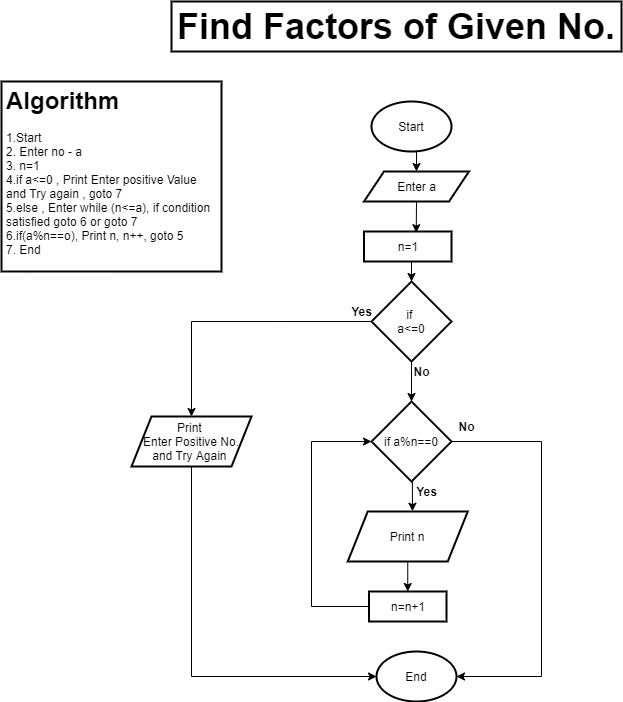

The diagram above was exported from draw.io. Its source (the exported page's mxGraphModel, read from the mxfile embedded in the PNG):
<mxGraphModel dx="706" dy="403" grid="1" gridSize="10" guides="1" tooltips="1" connect="1" arrows="1" fold="1" page="1" pageScale="1" pageWidth="850" pageHeight="1100" background="#FFFFFF" math="0" shadow="0">
  <root>
    <mxCell id="0" />
    <mxCell id="1" parent="0" />
    <mxCell id="ZrMLu9zu4pKlip3_hF2w-1" value="&lt;font style=&quot;font-size: 36px&quot;&gt;Find Factors of Given No.&lt;/font&gt;" style="text;html=1;fillColor=none;align=center;verticalAlign=middle;whiteSpace=wrap;rounded=0;fontStyle=1;strokeColor=#000000;strokeWidth=2;" vertex="1" parent="1">
      <mxGeometry x="220" y="70" width="450" height="50" as="geometry" />
    </mxCell>
    <mxCell id="ZrMLu9zu4pKlip3_hF2w-2" value="&lt;h1&gt;Algorithm&lt;/h1&gt;&lt;div&gt;1.Start&amp;nbsp;&lt;/div&gt;&lt;div&gt;2. Enter no - a&lt;/div&gt;&lt;div&gt;3. n=1&lt;/div&gt;&lt;div&gt;4.if a&amp;lt;=0 , Print Enter positive Value and Try again , goto 7&lt;/div&gt;&lt;div&gt;5.else , Enter while (n&amp;lt;=a), if condition satisfied goto 6 or goto 7&lt;/div&gt;&lt;div&gt;6.if(a%n==o), Print n, n++, goto 5&lt;/div&gt;&lt;div&gt;7. End&lt;/div&gt;" style="text;html=1;fillColor=none;spacing=5;spacingTop=-20;whiteSpace=wrap;overflow=hidden;rounded=0;strokeColor=#000000;strokeWidth=2;" vertex="1" parent="1">
      <mxGeometry x="50" y="150" width="220" height="190" as="geometry" />
    </mxCell>
    <mxCell id="ZrMLu9zu4pKlip3_hF2w-20" style="edgeStyle=orthogonalEdgeStyle;rounded=0;orthogonalLoop=1;jettySize=auto;html=1;exitX=0.5;exitY=1;exitDx=0;exitDy=0;entryX=0.5;entryY=0;entryDx=0;entryDy=0;" edge="1" parent="1" source="ZrMLu9zu4pKlip3_hF2w-3" target="ZrMLu9zu4pKlip3_hF2w-5">
      <mxGeometry relative="1" as="geometry" />
    </mxCell>
    <mxCell id="ZrMLu9zu4pKlip3_hF2w-3" value="Start" style="ellipse;whiteSpace=wrap;html=1;strokeColor=#000000;strokeWidth=2;" vertex="1" parent="1">
      <mxGeometry x="420" y="170" width="80" height="50" as="geometry" />
    </mxCell>
    <mxCell id="ZrMLu9zu4pKlip3_hF2w-4" value="End" style="ellipse;whiteSpace=wrap;html=1;strokeColor=#000000;strokeWidth=2;" vertex="1" parent="1">
      <mxGeometry x="425" y="720" width="80" height="50" as="geometry" />
    </mxCell>
    <mxCell id="ZrMLu9zu4pKlip3_hF2w-21" style="edgeStyle=orthogonalEdgeStyle;rounded=0;orthogonalLoop=1;jettySize=auto;html=1;exitX=0.5;exitY=1;exitDx=0;exitDy=0;entryX=0.597;entryY=0.038;entryDx=0;entryDy=0;entryPerimeter=0;" edge="1" parent="1" source="ZrMLu9zu4pKlip3_hF2w-5" target="ZrMLu9zu4pKlip3_hF2w-6">
      <mxGeometry relative="1" as="geometry" />
    </mxCell>
    <mxCell id="ZrMLu9zu4pKlip3_hF2w-5" value="Enter a" style="shape=parallelogram;perimeter=parallelogramPerimeter;whiteSpace=wrap;html=1;fixedSize=1;strokeColor=#000000;strokeWidth=2;" vertex="1" parent="1">
      <mxGeometry x="412.5" y="240" width="105" height="30" as="geometry" />
    </mxCell>
    <mxCell id="ZrMLu9zu4pKlip3_hF2w-22" style="edgeStyle=orthogonalEdgeStyle;rounded=0;orthogonalLoop=1;jettySize=auto;html=1;exitX=0.5;exitY=1;exitDx=0;exitDy=0;entryX=0.5;entryY=0;entryDx=0;entryDy=0;" edge="1" parent="1" source="ZrMLu9zu4pKlip3_hF2w-6" target="ZrMLu9zu4pKlip3_hF2w-7">
      <mxGeometry relative="1" as="geometry" />
    </mxCell>
    <mxCell id="ZrMLu9zu4pKlip3_hF2w-6" value="n=1" style="rounded=0;whiteSpace=wrap;html=1;strokeColor=#000000;strokeWidth=2;" vertex="1" parent="1">
      <mxGeometry x="412.5" y="300" width="87.5" height="30" as="geometry" />
    </mxCell>
    <mxCell id="ZrMLu9zu4pKlip3_hF2w-8" style="edgeStyle=orthogonalEdgeStyle;rounded=0;orthogonalLoop=1;jettySize=auto;html=1;exitX=0;exitY=0.5;exitDx=0;exitDy=0;" edge="1" parent="1" source="ZrMLu9zu4pKlip3_hF2w-7" target="ZrMLu9zu4pKlip3_hF2w-9">
      <mxGeometry relative="1" as="geometry">
        <mxPoint x="210.0000000000001" y="510" as="targetPoint" />
      </mxGeometry>
    </mxCell>
    <mxCell id="ZrMLu9zu4pKlip3_hF2w-10" style="edgeStyle=orthogonalEdgeStyle;rounded=0;orthogonalLoop=1;jettySize=auto;html=1;exitX=0.5;exitY=1;exitDx=0;exitDy=0;" edge="1" parent="1" source="ZrMLu9zu4pKlip3_hF2w-7" target="ZrMLu9zu4pKlip3_hF2w-11">
      <mxGeometry relative="1" as="geometry">
        <mxPoint x="460.2068965517242" y="470" as="targetPoint" />
      </mxGeometry>
    </mxCell>
    <mxCell id="ZrMLu9zu4pKlip3_hF2w-7" value="if&amp;nbsp;&lt;br&gt;a&amp;lt;=0&lt;br&gt;" style="rhombus;whiteSpace=wrap;html=1;strokeColor=#000000;strokeWidth=2;" vertex="1" parent="1">
      <mxGeometry x="420" y="350" width="80" height="80" as="geometry" />
    </mxCell>
    <mxCell id="ZrMLu9zu4pKlip3_hF2w-19" style="edgeStyle=orthogonalEdgeStyle;rounded=0;orthogonalLoop=1;jettySize=auto;html=1;exitX=0.5;exitY=1;exitDx=0;exitDy=0;entryX=0;entryY=0.5;entryDx=0;entryDy=0;" edge="1" parent="1" source="ZrMLu9zu4pKlip3_hF2w-9" target="ZrMLu9zu4pKlip3_hF2w-4">
      <mxGeometry relative="1" as="geometry" />
    </mxCell>
    <mxCell id="ZrMLu9zu4pKlip3_hF2w-9" value="Print&amp;nbsp;&lt;br&gt;Enter Positive No. and Try Again&amp;nbsp;" style="shape=parallelogram;perimeter=parallelogramPerimeter;whiteSpace=wrap;html=1;fixedSize=1;strokeWidth=2;" vertex="1" parent="1">
      <mxGeometry x="180" y="485" width="120" height="50" as="geometry" />
    </mxCell>
    <mxCell id="ZrMLu9zu4pKlip3_hF2w-14" style="edgeStyle=orthogonalEdgeStyle;rounded=0;orthogonalLoop=1;jettySize=auto;html=1;exitX=0.5;exitY=1;exitDx=0;exitDy=0;entryX=0.539;entryY=-0.005;entryDx=0;entryDy=0;entryPerimeter=0;" edge="1" parent="1" source="ZrMLu9zu4pKlip3_hF2w-11" target="ZrMLu9zu4pKlip3_hF2w-12">
      <mxGeometry relative="1" as="geometry" />
    </mxCell>
    <mxCell id="ZrMLu9zu4pKlip3_hF2w-18" style="edgeStyle=orthogonalEdgeStyle;rounded=0;orthogonalLoop=1;jettySize=auto;html=1;exitX=1;exitY=0.5;exitDx=0;exitDy=0;entryX=1;entryY=0.5;entryDx=0;entryDy=0;" edge="1" parent="1" source="ZrMLu9zu4pKlip3_hF2w-11" target="ZrMLu9zu4pKlip3_hF2w-4">
      <mxGeometry relative="1" as="geometry">
        <mxPoint x="590" y="690" as="targetPoint" />
        <Array as="points">
          <mxPoint x="590" y="510" />
          <mxPoint x="590" y="745" />
        </Array>
      </mxGeometry>
    </mxCell>
    <mxCell id="ZrMLu9zu4pKlip3_hF2w-11" value="if a%n==0" style="rhombus;whiteSpace=wrap;html=1;fontStyle=0;strokeWidth=2;" vertex="1" parent="1">
      <mxGeometry x="419.9968965517242" y="470" width="80" height="80" as="geometry" />
    </mxCell>
    <mxCell id="ZrMLu9zu4pKlip3_hF2w-15" style="edgeStyle=orthogonalEdgeStyle;rounded=0;orthogonalLoop=1;jettySize=auto;html=1;exitX=0.5;exitY=1;exitDx=0;exitDy=0;entryX=0.5;entryY=0;entryDx=0;entryDy=0;" edge="1" parent="1" source="ZrMLu9zu4pKlip3_hF2w-12" target="ZrMLu9zu4pKlip3_hF2w-13">
      <mxGeometry relative="1" as="geometry" />
    </mxCell>
    <mxCell id="ZrMLu9zu4pKlip3_hF2w-12" value="Print n" style="shape=parallelogram;perimeter=parallelogramPerimeter;whiteSpace=wrap;html=1;fixedSize=1;strokeWidth=2;" vertex="1" parent="1">
      <mxGeometry x="396.25" y="580" width="120" height="50" as="geometry" />
    </mxCell>
    <mxCell id="ZrMLu9zu4pKlip3_hF2w-17" style="edgeStyle=orthogonalEdgeStyle;rounded=0;orthogonalLoop=1;jettySize=auto;html=1;exitX=0;exitY=0.5;exitDx=0;exitDy=0;entryX=0;entryY=0.5;entryDx=0;entryDy=0;" edge="1" parent="1" source="ZrMLu9zu4pKlip3_hF2w-13" target="ZrMLu9zu4pKlip3_hF2w-11">
      <mxGeometry relative="1" as="geometry">
        <Array as="points">
          <mxPoint x="360" y="675" />
          <mxPoint x="360" y="510" />
        </Array>
      </mxGeometry>
    </mxCell>
    <mxCell id="ZrMLu9zu4pKlip3_hF2w-13" value="n=n+1" style="rounded=0;whiteSpace=wrap;html=1;strokeColor=#000000;strokeWidth=2;" vertex="1" parent="1">
      <mxGeometry x="417.5" y="660" width="77.5" height="30" as="geometry" />
    </mxCell>
    <mxCell id="ZrMLu9zu4pKlip3_hF2w-23" value="Yes" style="text;html=1;align=center;verticalAlign=middle;resizable=0;points=[];autosize=1;fontStyle=1" vertex="1" parent="1">
      <mxGeometry x="390" y="370" width="40" height="20" as="geometry" />
    </mxCell>
    <mxCell id="ZrMLu9zu4pKlip3_hF2w-24" value="No" style="text;html=1;align=center;verticalAlign=middle;resizable=0;points=[];autosize=1;fontStyle=1" vertex="1" parent="1">
      <mxGeometry x="455" y="430" width="30" height="20" as="geometry" />
    </mxCell>
    <mxCell id="ZrMLu9zu4pKlip3_hF2w-25" value="&lt;b&gt;Yes&lt;/b&gt;" style="text;html=1;align=center;verticalAlign=middle;resizable=0;points=[];autosize=1;" vertex="1" parent="1">
      <mxGeometry x="455" y="550" width="40" height="20" as="geometry" />
    </mxCell>
    <mxCell id="ZrMLu9zu4pKlip3_hF2w-26" value="No" style="text;html=1;align=center;verticalAlign=middle;resizable=0;points=[];autosize=1;fontStyle=1" vertex="1" parent="1">
      <mxGeometry x="500" y="485" width="30" height="20" as="geometry" />
    </mxCell>
  </root>
</mxGraphModel>